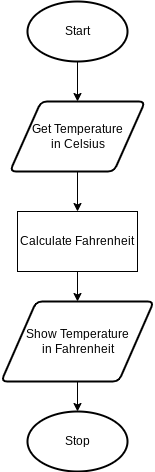

The diagram above was exported from draw.io. Its source (the exported page's mxGraphModel, read from the mxfile embedded in the PNG):
<mxGraphModel dx="594" dy="529" grid="1" gridSize="10" guides="1" tooltips="1" connect="1" arrows="1" fold="1" page="1" pageScale="1" pageWidth="827" pageHeight="1169" math="0" shadow="0">
  <root>
    <mxCell id="0" />
    <mxCell id="1" parent="0" />
    <mxCell id="2" style="edgeStyle=orthogonalEdgeStyle;html=1;entryX=0.5;entryY=0;entryDx=0;entryDy=0;" parent="1" source="3" target="5" edge="1">
      <mxGeometry relative="1" as="geometry" />
    </mxCell>
    <mxCell id="3" value="Start" style="strokeWidth=2;html=1;shape=mxgraph.flowchart.start_1;whiteSpace=wrap;" parent="1" vertex="1">
      <mxGeometry x="395" y="20" width="100" height="60" as="geometry" />
    </mxCell>
    <mxCell id="20" style="edgeStyle=none;html=1;entryX=0.5;entryY=0;entryDx=0;entryDy=0;" parent="1" source="5" target="19" edge="1">
      <mxGeometry relative="1" as="geometry" />
    </mxCell>
    <mxCell id="5" value="Get Temperature&lt;br&gt;in Celsius" style="shape=parallelogram;html=1;strokeWidth=2;perimeter=parallelogramPerimeter;whiteSpace=wrap;rounded=1;arcSize=12;size=0.23;" parent="1" vertex="1">
      <mxGeometry x="377.5" y="120" width="135" height="70" as="geometry" />
    </mxCell>
    <mxCell id="22" style="edgeStyle=none;html=1;entryX=0.5;entryY=0;entryDx=0;entryDy=0;" parent="1" source="19" target="21" edge="1">
      <mxGeometry relative="1" as="geometry" />
    </mxCell>
    <mxCell id="19" value="Calculate Fahrenheit" style="whiteSpace=wrap;html=1;" parent="1" vertex="1">
      <mxGeometry x="385" y="230" width="120" height="60" as="geometry" />
    </mxCell>
    <mxCell id="24" style="edgeStyle=none;html=1;entryX=0.5;entryY=0;entryDx=0;entryDy=0;entryPerimeter=0;" parent="1" source="21" target="23" edge="1">
      <mxGeometry relative="1" as="geometry" />
    </mxCell>
    <mxCell id="21" value="Show Temperature&lt;br&gt;in Fahrenheit" style="shape=parallelogram;html=1;strokeWidth=2;perimeter=parallelogramPerimeter;whiteSpace=wrap;rounded=1;arcSize=12;size=0.23;" parent="1" vertex="1">
      <mxGeometry x="368.75" y="320" width="152.5" height="80" as="geometry" />
    </mxCell>
    <mxCell id="23" value="Stop" style="strokeWidth=2;html=1;shape=mxgraph.flowchart.start_1;whiteSpace=wrap;" parent="1" vertex="1">
      <mxGeometry x="395" y="430" width="100" height="60" as="geometry" />
    </mxCell>
  </root>
</mxGraphModel>